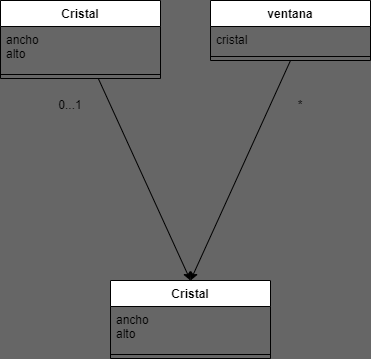

The diagram above was exported from draw.io. Its source (the exported page's mxGraphModel, read from the mxfile embedded in the PNG):
<mxGraphModel dx="576" dy="433" grid="0" gridSize="10" guides="1" tooltips="1" connect="1" arrows="1" fold="1" page="1" pageScale="1" pageWidth="850" pageHeight="1100" background="#666666" math="0" shadow="0">
  <root>
    <mxCell id="0" />
    <mxCell id="1" parent="0" />
    <mxCell id="13" value="" style="edgeStyle=none;html=1;entryX=0.5;entryY=0;entryDx=0;entryDy=0;" parent="1" source="2" target="10" edge="1">
      <mxGeometry relative="1" as="geometry" />
    </mxCell>
    <mxCell id="2" value="Cristal" style="swimlane;fontStyle=1;align=center;verticalAlign=top;childLayout=stackLayout;horizontal=1;startSize=26;horizontalStack=0;resizeParent=1;resizeParentMax=0;resizeLast=0;collapsible=1;marginBottom=0;" parent="1" vertex="1">
      <mxGeometry x="10" y="40" width="160" height="78" as="geometry" />
    </mxCell>
    <mxCell id="3" value="ancho&#10;alto" style="text;strokeColor=none;fillColor=none;align=left;verticalAlign=top;spacingLeft=4;spacingRight=4;overflow=hidden;rotatable=0;points=[[0,0.5],[1,0.5]];portConstraint=eastwest;" parent="2" vertex="1">
      <mxGeometry y="26" width="160" height="44" as="geometry" />
    </mxCell>
    <mxCell id="4" value="" style="line;strokeWidth=1;fillColor=none;align=left;verticalAlign=middle;spacingTop=-1;spacingLeft=3;spacingRight=3;rotatable=0;labelPosition=right;points=[];portConstraint=eastwest;strokeColor=inherit;" parent="2" vertex="1">
      <mxGeometry y="70" width="160" height="8" as="geometry" />
    </mxCell>
    <mxCell id="14" style="edgeStyle=none;html=1;exitX=0.5;exitY=1;exitDx=0;exitDy=0;entryX=0.5;entryY=0;entryDx=0;entryDy=0;" parent="1" source="6" target="10" edge="1">
      <mxGeometry relative="1" as="geometry" />
    </mxCell>
    <mxCell id="6" value="ventana" style="swimlane;fontStyle=1;align=center;verticalAlign=top;childLayout=stackLayout;horizontal=1;startSize=26;horizontalStack=0;resizeParent=1;resizeParentMax=0;resizeLast=0;collapsible=1;marginBottom=0;" parent="1" vertex="1">
      <mxGeometry x="220" y="40" width="160" height="60" as="geometry" />
    </mxCell>
    <mxCell id="7" value="cristal" style="text;strokeColor=none;fillColor=none;align=left;verticalAlign=top;spacingLeft=4;spacingRight=4;overflow=hidden;rotatable=0;points=[[0,0.5],[1,0.5]];portConstraint=eastwest;" parent="6" vertex="1">
      <mxGeometry y="26" width="160" height="26" as="geometry" />
    </mxCell>
    <mxCell id="8" value="" style="line;strokeWidth=1;fillColor=none;align=left;verticalAlign=middle;spacingTop=-1;spacingLeft=3;spacingRight=3;rotatable=0;labelPosition=right;points=[];portConstraint=eastwest;strokeColor=inherit;" parent="6" vertex="1">
      <mxGeometry y="52" width="160" height="8" as="geometry" />
    </mxCell>
    <mxCell id="10" value="Cristal" style="swimlane;fontStyle=1;align=center;verticalAlign=top;childLayout=stackLayout;horizontal=1;startSize=26;horizontalStack=0;resizeParent=1;resizeParentMax=0;resizeLast=0;collapsible=1;marginBottom=0;" parent="1" vertex="1">
      <mxGeometry x="120" y="320" width="160" height="78" as="geometry" />
    </mxCell>
    <mxCell id="11" value="ancho&#10;alto" style="text;strokeColor=none;fillColor=none;align=left;verticalAlign=top;spacingLeft=4;spacingRight=4;overflow=hidden;rotatable=0;points=[[0,0.5],[1,0.5]];portConstraint=eastwest;" parent="10" vertex="1">
      <mxGeometry y="26" width="160" height="44" as="geometry" />
    </mxCell>
    <mxCell id="12" value="" style="line;strokeWidth=1;fillColor=none;align=left;verticalAlign=middle;spacingTop=-1;spacingLeft=3;spacingRight=3;rotatable=0;labelPosition=right;points=[];portConstraint=eastwest;strokeColor=inherit;" parent="10" vertex="1">
      <mxGeometry y="70" width="160" height="8" as="geometry" />
    </mxCell>
    <mxCell id="15" value="0...1" style="text;html=1;strokeColor=none;fillColor=none;align=center;verticalAlign=middle;whiteSpace=wrap;rounded=0;" parent="1" vertex="1">
      <mxGeometry x="50" y="130" width="60" height="30" as="geometry" />
    </mxCell>
    <mxCell id="16" value="*" style="text;html=1;strokeColor=none;fillColor=none;align=center;verticalAlign=middle;whiteSpace=wrap;rounded=0;" parent="1" vertex="1">
      <mxGeometry x="280" y="130" width="60" height="30" as="geometry" />
    </mxCell>
  </root>
</mxGraphModel>